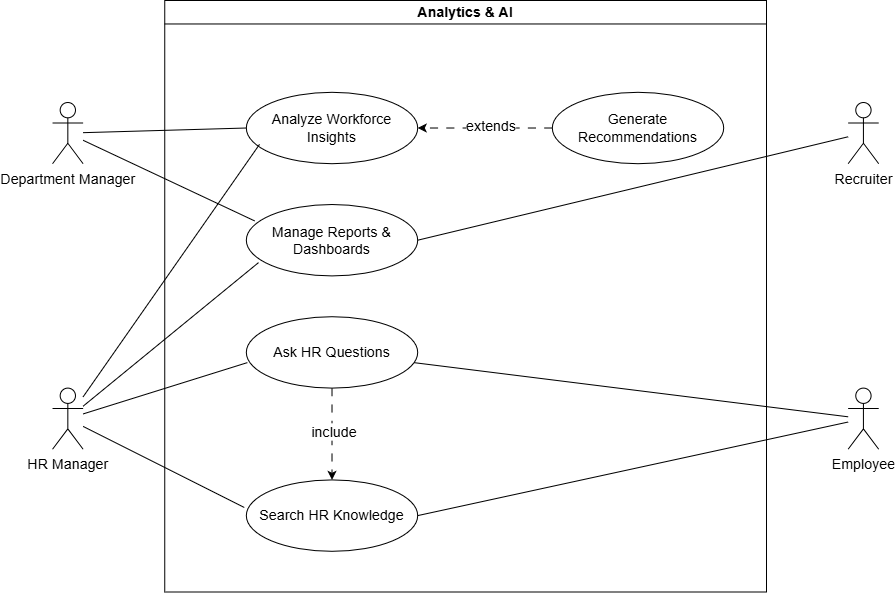

The diagram above was exported from draw.io. Its source (the exported page's mxGraphModel, read from the mxfile embedded in the PNG):
<mxGraphModel dx="1806" dy="814" grid="1" gridSize="10" guides="1" tooltips="1" connect="1" arrows="1" fold="1" page="0" pageScale="1" pageWidth="850" pageHeight="1100" math="0" shadow="0">
  <root>
    <mxCell id="0" />
    <mxCell id="1" parent="0" />
    <mxCell id="eeYVY1EDMiULyHb9LpKy-1" parent="1" style="swimlane;whiteSpace=wrap;html=1;startSize=23;fontSize=14;" value="&lt;span&gt;Analytics &amp;amp; AI&lt;/span&gt;" vertex="1">
      <mxGeometry height="580" width="590" x="-10" y="320" as="geometry" />
    </mxCell>
    <mxCell id="eeYVY1EDMiULyHb9LpKy-7" parent="eeYVY1EDMiULyHb9LpKy-1" style="ellipse;whiteSpace=wrap;html=1;fontSize=14;" value="Analyze Workforce Insights" vertex="1">
      <mxGeometry height="70" width="168" x="80" y="90" as="geometry" />
    </mxCell>
    <mxCell id="eeYVY1EDMiULyHb9LpKy-8" parent="eeYVY1EDMiULyHb9LpKy-1" style="ellipse;whiteSpace=wrap;html=1;fontSize=14;" value="&lt;span&gt;Manage Reports &amp;amp; Dashboards&lt;/span&gt;" vertex="1">
      <mxGeometry height="70" width="168" x="80" y="200" as="geometry" />
    </mxCell>
    <mxCell id="eeYVY1EDMiULyHb9LpKy-27" edge="1" parent="eeYVY1EDMiULyHb9LpKy-1" source="eeYVY1EDMiULyHb9LpKy-9" style="edgeStyle=orthogonalEdgeStyle;rounded=0;orthogonalLoop=1;jettySize=auto;html=1;dashed=1;dashPattern=8 8;fontSize=14;" target="eeYVY1EDMiULyHb9LpKy-26" value="">
      <mxGeometry relative="1" as="geometry" />
    </mxCell>
    <mxCell id="eeYVY1EDMiULyHb9LpKy-28" connectable="0" parent="eeYVY1EDMiULyHb9LpKy-27" style="edgeLabel;html=1;align=center;verticalAlign=middle;resizable=0;points=[];fontSize=14;" value="include" vertex="1">
      <mxGeometry relative="1" x="-0.0667" y="1" as="geometry">
        <mxPoint as="offset" />
      </mxGeometry>
    </mxCell>
    <mxCell id="eeYVY1EDMiULyHb9LpKy-9" parent="eeYVY1EDMiULyHb9LpKy-1" style="ellipse;whiteSpace=wrap;html=1;fontSize=14;" value="&lt;span&gt;Ask HR Questions&lt;/span&gt;" vertex="1">
      <mxGeometry height="70" width="168" x="80" y="310" as="geometry" />
    </mxCell>
    <mxCell id="eeYVY1EDMiULyHb9LpKy-26" parent="eeYVY1EDMiULyHb9LpKy-1" style="ellipse;whiteSpace=wrap;html=1;fontSize=14;" value="&lt;span&gt;Search HR Knowledge&lt;/span&gt;" vertex="1">
      <mxGeometry height="70" width="168" x="80" y="470" as="geometry" />
    </mxCell>
    <mxCell id="eeYVY1EDMiULyHb9LpKy-4" parent="1" style="ellipse;whiteSpace=wrap;html=1;fontSize=14;" value="&lt;span&gt;Generate Recommendations&lt;/span&gt;" vertex="1">
      <mxGeometry height="70" width="168" x="370" y="410" as="geometry" />
    </mxCell>
    <mxCell id="eeYVY1EDMiULyHb9LpKy-2" edge="1" parent="1" source="eeYVY1EDMiULyHb9LpKy-4" style="edgeStyle=orthogonalEdgeStyle;rounded=0;orthogonalLoop=1;jettySize=auto;html=1;dashed=1;dashPattern=8 8;fontSize=14;" target="eeYVY1EDMiULyHb9LpKy-7" value="">
      <mxGeometry relative="1" as="geometry" />
    </mxCell>
    <mxCell id="eeYVY1EDMiULyHb9LpKy-3" connectable="0" parent="eeYVY1EDMiULyHb9LpKy-2" style="edgeLabel;html=1;align=center;verticalAlign=middle;resizable=0;points=[];fontSize=14;" value="extends" vertex="1">
      <mxGeometry relative="1" x="-0.08" y="-3" as="geometry">
        <mxPoint as="offset" />
      </mxGeometry>
    </mxCell>
    <mxCell id="eeYVY1EDMiULyHb9LpKy-37" edge="1" parent="1" source="eeYVY1EDMiULyHb9LpKy-30" style="rounded=0;orthogonalLoop=1;jettySize=auto;html=1;entryX=0;entryY=0.5;entryDx=0;entryDy=0;endArrow=none;endFill=0;" target="eeYVY1EDMiULyHb9LpKy-7">
      <mxGeometry relative="1" as="geometry">
        <mxPoint x="50" y="450" as="targetPoint" />
      </mxGeometry>
    </mxCell>
    <mxCell id="eeYVY1EDMiULyHb9LpKy-30" parent="1" style="shape=umlActor;verticalLabelPosition=bottom;verticalAlign=top;html=1;fontSize=14;" value="Department Manager" vertex="1">
      <mxGeometry height="60" width="30" x="-120" y="420" as="geometry" />
    </mxCell>
    <mxCell id="eeYVY1EDMiULyHb9LpKy-41" edge="1" parent="1" source="eeYVY1EDMiULyHb9LpKy-31" style="rounded=0;orthogonalLoop=1;jettySize=auto;html=1;entryX=0.006;entryY=0.643;entryDx=0;entryDy=0;entryPerimeter=0;endArrow=none;endFill=0;" target="eeYVY1EDMiULyHb9LpKy-9">
      <mxGeometry relative="1" as="geometry">
        <mxPoint x="40" y="720" as="targetPoint" />
      </mxGeometry>
    </mxCell>
    <mxCell id="eeYVY1EDMiULyHb9LpKy-44" edge="1" parent="1" source="eeYVY1EDMiULyHb9LpKy-31" style="rounded=0;orthogonalLoop=1;jettySize=auto;html=1;entryX=-0.012;entryY=0.386;entryDx=0;entryDy=0;entryPerimeter=0;endArrow=none;endFill=0;" target="eeYVY1EDMiULyHb9LpKy-26">
      <mxGeometry relative="1" as="geometry">
        <mxPoint x="-10" y="755" as="targetPoint" />
      </mxGeometry>
    </mxCell>
    <mxCell id="eeYVY1EDMiULyHb9LpKy-31" parent="1" style="shape=umlActor;verticalLabelPosition=bottom;verticalAlign=top;html=1;fontSize=14;" value="HR Manager" vertex="1">
      <mxGeometry height="60" width="30" x="-120" y="700" as="geometry" />
    </mxCell>
    <mxCell id="eeYVY1EDMiULyHb9LpKy-42" edge="1" parent="1" source="eeYVY1EDMiULyHb9LpKy-32" style="rounded=0;orthogonalLoop=1;jettySize=auto;html=1;entryX=1;entryY=0.5;entryDx=0;entryDy=0;endArrow=none;endFill=0;" target="eeYVY1EDMiULyHb9LpKy-8">
      <mxGeometry relative="1" as="geometry" />
    </mxCell>
    <mxCell id="eeYVY1EDMiULyHb9LpKy-32" parent="1" style="shape=umlActor;verticalLabelPosition=bottom;verticalAlign=top;html=1;fontSize=14;" value="Recruiter" vertex="1">
      <mxGeometry height="60" width="30" x="660" y="420" as="geometry" />
    </mxCell>
    <mxCell id="eeYVY1EDMiULyHb9LpKy-43" edge="1" parent="1" source="eeYVY1EDMiULyHb9LpKy-33" style="rounded=0;orthogonalLoop=1;jettySize=auto;html=1;endArrow=none;endFill=0;" target="eeYVY1EDMiULyHb9LpKy-9">
      <mxGeometry relative="1" as="geometry" />
    </mxCell>
    <mxCell id="eeYVY1EDMiULyHb9LpKy-45" edge="1" parent="1" source="eeYVY1EDMiULyHb9LpKy-33" style="rounded=0;orthogonalLoop=1;jettySize=auto;html=1;entryX=1;entryY=0.5;entryDx=0;entryDy=0;endArrow=none;endFill=0;" target="eeYVY1EDMiULyHb9LpKy-26">
      <mxGeometry relative="1" as="geometry" />
    </mxCell>
    <mxCell id="eeYVY1EDMiULyHb9LpKy-33" parent="1" style="shape=umlActor;verticalLabelPosition=bottom;verticalAlign=top;html=1;fontSize=14;" value="Employee" vertex="1">
      <mxGeometry height="60" width="30" x="660" y="700" as="geometry" />
    </mxCell>
    <mxCell id="eeYVY1EDMiULyHb9LpKy-38" edge="1" parent="1" source="eeYVY1EDMiULyHb9LpKy-30" style="rounded=0;orthogonalLoop=1;jettySize=auto;html=1;entryX=0.048;entryY=0.229;entryDx=0;entryDy=0;entryPerimeter=0;endArrow=none;endFill=0;" target="eeYVY1EDMiULyHb9LpKy-8">
      <mxGeometry relative="1" as="geometry" />
    </mxCell>
    <mxCell id="eeYVY1EDMiULyHb9LpKy-39" edge="1" parent="1" source="eeYVY1EDMiULyHb9LpKy-31" style="rounded=0;orthogonalLoop=1;jettySize=auto;html=1;entryX=0.077;entryY=0.729;entryDx=0;entryDy=0;entryPerimeter=0;endArrow=none;endFill=0;" target="eeYVY1EDMiULyHb9LpKy-7">
      <mxGeometry relative="1" as="geometry" />
    </mxCell>
    <mxCell id="eeYVY1EDMiULyHb9LpKy-40" edge="1" parent="1" source="eeYVY1EDMiULyHb9LpKy-31" style="rounded=0;orthogonalLoop=1;jettySize=auto;html=1;entryX=0.071;entryY=0.814;entryDx=0;entryDy=0;entryPerimeter=0;endArrow=none;endFill=0;" target="eeYVY1EDMiULyHb9LpKy-8">
      <mxGeometry relative="1" as="geometry" />
    </mxCell>
  </root>
</mxGraphModel>